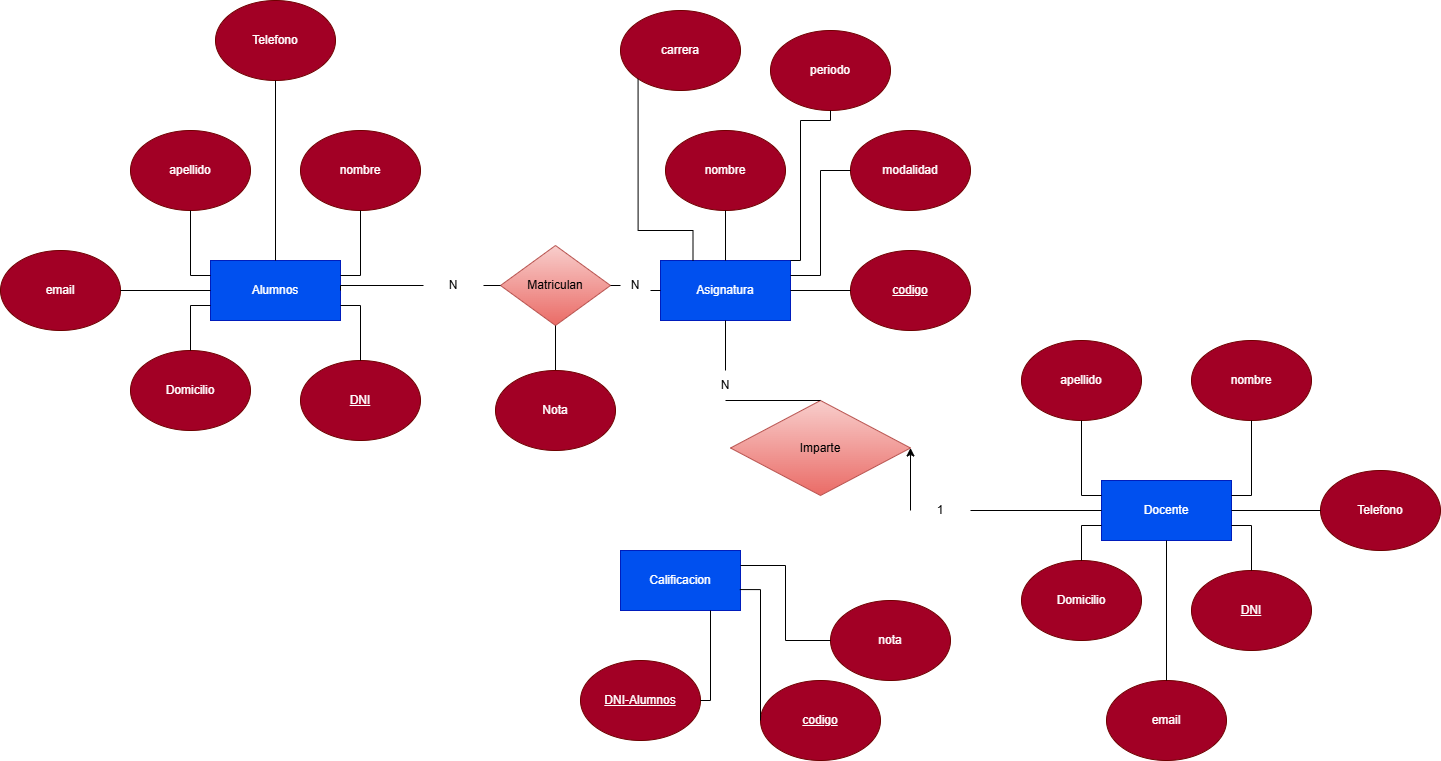

The diagram above was exported from draw.io. Its source (the exported page's mxGraphModel, read from the mxfile embedded in the PNG):
<mxGraphModel dx="2115" dy="1837" grid="1" gridSize="10" guides="1" tooltips="1" connect="1" arrows="1" fold="1" page="1" pageScale="1" pageWidth="827" pageHeight="1169" math="0" shadow="0">
  <root>
    <mxCell id="0" />
    <mxCell id="1" parent="0" />
    <mxCell id="rmH9S61DmYhP-CHugP74-1" parent="1" style="rounded=0;whiteSpace=wrap;html=1;fillColor=#0050ef;fontColor=#ffffff;strokeColor=#001DBC;" value="Alumnos" vertex="1">
      <mxGeometry height="60" width="130" x="140" y="120" as="geometry" />
    </mxCell>
    <mxCell id="rmH9S61DmYhP-CHugP74-2" parent="1" style="ellipse;whiteSpace=wrap;html=1;fillColor=#a20025;fontColor=#ffffff;strokeColor=#6F0000;" value="nombre" vertex="1">
      <mxGeometry height="80" width="120" x="230" y="-10" as="geometry" />
    </mxCell>
    <mxCell id="rmH9S61DmYhP-CHugP74-3" parent="1" style="ellipse;whiteSpace=wrap;html=1;fillColor=#a20025;fontColor=#ffffff;strokeColor=#6F0000;" value="apellido" vertex="1">
      <mxGeometry height="80" width="120" x="60" y="-10" as="geometry" />
    </mxCell>
    <mxCell id="rmH9S61DmYhP-CHugP74-5" parent="1" style="ellipse;whiteSpace=wrap;html=1;fillColor=#a20025;fontColor=#ffffff;strokeColor=#6F0000;" value="&lt;u&gt;DNI&lt;/u&gt;" vertex="1">
      <mxGeometry height="80" width="120" x="230" y="220" as="geometry" />
    </mxCell>
    <mxCell id="rmH9S61DmYhP-CHugP74-6" parent="1" style="ellipse;whiteSpace=wrap;html=1;fillColor=#a20025;fontColor=#ffffff;strokeColor=#6F0000;" value="Domicilio" vertex="1">
      <mxGeometry height="80" width="120" x="60" y="210" as="geometry" />
    </mxCell>
    <mxCell id="rmH9S61DmYhP-CHugP74-7" edge="1" parent="1" source="rmH9S61DmYhP-CHugP74-1" style="endArrow=none;html=1;rounded=0;entryX=0.5;entryY=0;entryDx=0;entryDy=0;exitX=1;exitY=0.75;exitDx=0;exitDy=0;edgeStyle=orthogonalEdgeStyle;" target="rmH9S61DmYhP-CHugP74-5" value="">
      <mxGeometry height="50" relative="1" width="50" as="geometry">
        <mxPoint x="160" y="270" as="sourcePoint" />
        <mxPoint x="210" y="220" as="targetPoint" />
      </mxGeometry>
    </mxCell>
    <mxCell id="rmH9S61DmYhP-CHugP74-8" edge="1" parent="1" source="rmH9S61DmYhP-CHugP74-2" style="endArrow=none;html=1;rounded=0;entryX=1;entryY=0.25;entryDx=0;entryDy=0;exitX=0.5;exitY=1;exitDx=0;exitDy=0;edgeStyle=orthogonalEdgeStyle;" target="rmH9S61DmYhP-CHugP74-1" value="">
      <mxGeometry height="50" relative="1" width="50" as="geometry">
        <mxPoint x="360" y="60" as="sourcePoint" />
        <mxPoint x="360" y="100" as="targetPoint" />
      </mxGeometry>
    </mxCell>
    <mxCell id="rmH9S61DmYhP-CHugP74-9" edge="1" parent="1" source="rmH9S61DmYhP-CHugP74-1" style="endArrow=none;html=1;rounded=0;entryX=0.5;entryY=0;entryDx=0;entryDy=0;exitX=0;exitY=0.75;exitDx=0;exitDy=0;edgeStyle=orthogonalEdgeStyle;" target="rmH9S61DmYhP-CHugP74-6" value="">
      <mxGeometry height="50" relative="1" width="50" as="geometry">
        <mxPoint x="120" y="160" as="sourcePoint" />
        <mxPoint x="120" y="200" as="targetPoint" />
      </mxGeometry>
    </mxCell>
    <mxCell id="rmH9S61DmYhP-CHugP74-11" edge="1" parent="1" source="rmH9S61DmYhP-CHugP74-1" style="endArrow=none;html=1;rounded=0;entryX=0.5;entryY=1;entryDx=0;entryDy=0;edgeStyle=orthogonalEdgeStyle;exitX=0;exitY=0.25;exitDx=0;exitDy=0;" target="rmH9S61DmYhP-CHugP74-3" value="">
      <mxGeometry height="50" relative="1" width="50" as="geometry">
        <mxPoint x="120" y="130" as="sourcePoint" />
        <mxPoint x="210" y="120" as="targetPoint" />
      </mxGeometry>
    </mxCell>
    <mxCell id="rmH9S61DmYhP-CHugP74-12" parent="1" style="rounded=0;whiteSpace=wrap;html=1;fillColor=#0050ef;fontColor=#ffffff;strokeColor=#001DBC;" value="Asignatura" vertex="1">
      <mxGeometry height="60" width="130" x="590" y="120" as="geometry" />
    </mxCell>
    <mxCell id="rmH9S61DmYhP-CHugP74-13" parent="1" style="ellipse;whiteSpace=wrap;html=1;fillColor=#a20025;fontColor=#ffffff;strokeColor=#6F0000;" value="nombre" vertex="1">
      <mxGeometry height="80" width="120" x="595" y="-10" as="geometry" />
    </mxCell>
    <mxCell id="rmH9S61DmYhP-CHugP74-14" parent="1" style="ellipse;whiteSpace=wrap;html=1;fillColor=#a20025;fontColor=#ffffff;strokeColor=#6F0000;" value="&lt;u&gt;codigo&lt;/u&gt;" vertex="1">
      <mxGeometry height="80" width="120" x="780" y="110" as="geometry" />
    </mxCell>
    <mxCell id="rmH9S61DmYhP-CHugP74-18" edge="1" parent="1" source="rmH9S61DmYhP-CHugP74-12" style="endArrow=none;html=1;rounded=0;exitX=1;exitY=0.5;exitDx=0;exitDy=0;entryX=0;entryY=0.5;entryDx=0;entryDy=0;" target="rmH9S61DmYhP-CHugP74-14" value="">
      <mxGeometry height="50" relative="1" width="50" as="geometry">
        <mxPoint x="770" y="140" as="sourcePoint" />
        <mxPoint x="770" y="70" as="targetPoint" />
      </mxGeometry>
    </mxCell>
    <mxCell id="rmH9S61DmYhP-CHugP74-19" edge="1" parent="1" source="rmH9S61DmYhP-CHugP74-12" style="endArrow=none;html=1;rounded=0;exitX=0.5;exitY=0;exitDx=0;exitDy=0;entryX=0.5;entryY=1;entryDx=0;entryDy=0;" target="rmH9S61DmYhP-CHugP74-13" value="">
      <mxGeometry height="50" relative="1" width="50" as="geometry">
        <mxPoint x="570" y="150" as="sourcePoint" />
        <mxPoint x="570" y="80" as="targetPoint" />
      </mxGeometry>
    </mxCell>
    <mxCell id="rmH9S61DmYhP-CHugP74-20" parent="1" style="rhombus;whiteSpace=wrap;html=1;fillColor=#f8cecc;strokeColor=#b85450;gradientColor=#ea6b66;" value="Imparte" vertex="1">
      <mxGeometry height="95" width="180" x="660" y="260" as="geometry" />
    </mxCell>
    <mxCell id="rmH9S61DmYhP-CHugP74-25" parent="1" style="rounded=0;whiteSpace=wrap;html=1;fillColor=#0050ef;strokeColor=#001DBC;fontColor=#ffffff;" value="Calificacion" vertex="1">
      <mxGeometry height="60" width="120" x="550" y="410" as="geometry" />
    </mxCell>
    <mxCell id="rmH9S61DmYhP-CHugP74-34" edge="1" parent="1" source="rmH9S61DmYhP-CHugP74-26" style="endArrow=none;html=1;rounded=0;entryX=1;entryY=0.5;entryDx=0;entryDy=0;exitX=0;exitY=0.5;exitDx=0;exitDy=0;edgeStyle=orthogonalEdgeStyle;" target="rmH9S61DmYhP-CHugP74-1" value="">
      <mxGeometry height="50" relative="1" width="50" as="geometry">
        <Array as="points">
          <mxPoint x="270.06" y="145" />
        </Array>
        <mxPoint x="535.0000000000001" y="374.96" as="sourcePoint" />
        <mxPoint x="240" y="144.96" as="targetPoint" />
      </mxGeometry>
    </mxCell>
    <mxCell id="rmH9S61DmYhP-CHugP74-37" edge="1" parent="1" source="rmH9S61DmYhP-CHugP74-31" style="endArrow=none;html=1;rounded=0;entryX=0.5;entryY=1;entryDx=0;entryDy=0;exitX=0.5;exitY=0;exitDx=0;exitDy=0;" target="rmH9S61DmYhP-CHugP74-12" value="">
      <mxGeometry height="50" relative="1" width="50" as="geometry">
        <mxPoint x="650" y="340" as="sourcePoint" />
        <mxPoint x="700" y="290" as="targetPoint" />
      </mxGeometry>
    </mxCell>
    <mxCell id="rmH9S61DmYhP-CHugP74-38" parent="1" style="ellipse;whiteSpace=wrap;html=1;fillColor=#a20025;fontColor=#ffffff;strokeColor=#6F0000;" value="&lt;u&gt;codigo&lt;/u&gt;" vertex="1">
      <mxGeometry height="80" width="120" x="690" y="540" as="geometry" />
    </mxCell>
    <mxCell id="rmH9S61DmYhP-CHugP74-39" parent="1" style="ellipse;whiteSpace=wrap;html=1;fillColor=#a20025;fontColor=#ffffff;strokeColor=#6F0000;" value="nota" vertex="1">
      <mxGeometry height="80" width="120" x="760" y="460" as="geometry" />
    </mxCell>
    <mxCell id="rmH9S61DmYhP-CHugP74-45" edge="1" parent="1" source="rmH9S61DmYhP-CHugP74-25" style="endArrow=none;html=1;rounded=0;entryX=0;entryY=0.5;entryDx=0;entryDy=0;edgeStyle=orthogonalEdgeStyle;exitX=1;exitY=0.25;exitDx=0;exitDy=0;" target="rmH9S61DmYhP-CHugP74-39" value="">
      <mxGeometry height="50" relative="1" width="50" as="geometry">
        <mxPoint x="730" y="600" as="sourcePoint" />
        <mxPoint x="780" y="550" as="targetPoint" />
      </mxGeometry>
    </mxCell>
    <mxCell id="rmH9S61DmYhP-CHugP74-46" edge="1" parent="1" source="rmH9S61DmYhP-CHugP74-25" style="endArrow=none;html=1;rounded=0;entryX=0;entryY=0.5;entryDx=0;entryDy=0;edgeStyle=orthogonalEdgeStyle;exitX=0.994;exitY=0.651;exitDx=0;exitDy=0;exitPerimeter=0;" target="rmH9S61DmYhP-CHugP74-38" value="">
      <mxGeometry height="50" relative="1" width="50" as="geometry">
        <Array as="points">
          <mxPoint x="690.05" y="449.14" />
        </Array>
        <mxPoint x="680" y="680" as="sourcePoint" />
        <mxPoint x="745" y="770" as="targetPoint" />
      </mxGeometry>
    </mxCell>
    <mxCell id="rmH9S61DmYhP-CHugP74-31" parent="1" style="text;html=1;whiteSpace=wrap;strokeColor=none;fillColor=none;align=center;verticalAlign=middle;rounded=0;" value="N" vertex="1">
      <mxGeometry height="30" width="60" x="625" y="230" as="geometry" />
    </mxCell>
    <mxCell id="rmH9S61DmYhP-CHugP74-26" parent="1" style="text;html=1;whiteSpace=wrap;strokeColor=none;fillColor=none;align=center;verticalAlign=middle;rounded=0;" value="N" vertex="1">
      <mxGeometry height="30" width="60" x="353" y="130" as="geometry" />
    </mxCell>
    <mxCell id="WyRFb5lvf3Le77KZUDTa-1" parent="1" style="rounded=0;whiteSpace=wrap;html=1;fillColor=#0050ef;fontColor=#ffffff;strokeColor=#001DBC;" value="Docente" vertex="1">
      <mxGeometry height="60" width="130" x="1031" y="340" as="geometry" />
    </mxCell>
    <mxCell id="WyRFb5lvf3Le77KZUDTa-2" parent="1" style="ellipse;whiteSpace=wrap;html=1;fillColor=#a20025;fontColor=#ffffff;strokeColor=#6F0000;" value="nombre" vertex="1">
      <mxGeometry height="80" width="120" x="1121" y="200" as="geometry" />
    </mxCell>
    <mxCell id="WyRFb5lvf3Le77KZUDTa-3" parent="1" style="ellipse;whiteSpace=wrap;html=1;fillColor=#a20025;fontColor=#ffffff;strokeColor=#6F0000;" value="apellido" vertex="1">
      <mxGeometry height="80" width="120" x="951" y="200" as="geometry" />
    </mxCell>
    <mxCell id="WyRFb5lvf3Le77KZUDTa-4" parent="1" style="ellipse;whiteSpace=wrap;html=1;fillColor=#a20025;fontColor=#ffffff;strokeColor=#6F0000;" value="&lt;u&gt;DNI&lt;/u&gt;" vertex="1">
      <mxGeometry height="80" width="120" x="1121" y="430" as="geometry" />
    </mxCell>
    <mxCell id="WyRFb5lvf3Le77KZUDTa-5" parent="1" style="ellipse;whiteSpace=wrap;html=1;fillColor=#a20025;fontColor=#ffffff;strokeColor=#6F0000;" value="Domicilio" vertex="1">
      <mxGeometry height="80" width="120" x="951" y="420" as="geometry" />
    </mxCell>
    <mxCell id="WyRFb5lvf3Le77KZUDTa-6" edge="1" parent="1" source="WyRFb5lvf3Le77KZUDTa-1" style="endArrow=none;html=1;rounded=0;entryX=0.5;entryY=0;entryDx=0;entryDy=0;exitX=1;exitY=0.75;exitDx=0;exitDy=0;edgeStyle=orthogonalEdgeStyle;" target="WyRFb5lvf3Le77KZUDTa-4" value="">
      <mxGeometry height="50" relative="1" width="50" as="geometry">
        <mxPoint x="1051" y="480" as="sourcePoint" />
        <mxPoint x="1101" y="430" as="targetPoint" />
      </mxGeometry>
    </mxCell>
    <mxCell id="WyRFb5lvf3Le77KZUDTa-7" edge="1" parent="1" source="WyRFb5lvf3Le77KZUDTa-2" style="endArrow=none;html=1;rounded=0;entryX=1;entryY=0.25;entryDx=0;entryDy=0;exitX=0.5;exitY=1;exitDx=0;exitDy=0;edgeStyle=orthogonalEdgeStyle;" target="WyRFb5lvf3Le77KZUDTa-1" value="">
      <mxGeometry height="50" relative="1" width="50" as="geometry">
        <mxPoint x="1251" y="270" as="sourcePoint" />
        <mxPoint x="1251" y="310" as="targetPoint" />
      </mxGeometry>
    </mxCell>
    <mxCell id="WyRFb5lvf3Le77KZUDTa-8" edge="1" parent="1" source="WyRFb5lvf3Le77KZUDTa-1" style="endArrow=none;html=1;rounded=0;entryX=0.5;entryY=0;entryDx=0;entryDy=0;exitX=0;exitY=0.75;exitDx=0;exitDy=0;edgeStyle=orthogonalEdgeStyle;" target="WyRFb5lvf3Le77KZUDTa-5" value="">
      <mxGeometry height="50" relative="1" width="50" as="geometry">
        <mxPoint x="1011" y="370" as="sourcePoint" />
        <mxPoint x="1011" y="410" as="targetPoint" />
      </mxGeometry>
    </mxCell>
    <mxCell id="WyRFb5lvf3Le77KZUDTa-9" edge="1" parent="1" source="WyRFb5lvf3Le77KZUDTa-1" style="endArrow=none;html=1;rounded=0;entryX=0.5;entryY=1;entryDx=0;entryDy=0;edgeStyle=orthogonalEdgeStyle;exitX=0;exitY=0.25;exitDx=0;exitDy=0;" target="WyRFb5lvf3Le77KZUDTa-3" value="">
      <mxGeometry height="50" relative="1" width="50" as="geometry">
        <mxPoint x="1011" y="340" as="sourcePoint" />
        <mxPoint x="1101" y="330" as="targetPoint" />
      </mxGeometry>
    </mxCell>
    <mxCell id="WyRFb5lvf3Le77KZUDTa-10" edge="1" parent="1" source="WyRFb5lvf3Le77KZUDTa-13" style="endArrow=none;html=1;rounded=0;entryX=0;entryY=0.5;entryDx=0;entryDy=0;exitX=1;exitY=0.5;exitDx=0;exitDy=0;" target="WyRFb5lvf3Le77KZUDTa-1" value="">
      <mxGeometry height="50" relative="1" width="50" as="geometry">
        <mxPoint x="940" y="430" as="sourcePoint" />
        <mxPoint x="990" y="380" as="targetPoint" />
      </mxGeometry>
    </mxCell>
    <mxCell id="WyRFb5lvf3Le77KZUDTa-11" parent="1" style="ellipse;whiteSpace=wrap;html=1;fillColor=#a20025;fontColor=#ffffff;strokeColor=#6F0000;" value="Telefono" vertex="1">
      <mxGeometry height="80" width="120" x="1250" y="330" as="geometry" />
    </mxCell>
    <mxCell id="WyRFb5lvf3Le77KZUDTa-12" edge="1" parent="1" source="WyRFb5lvf3Le77KZUDTa-1" style="endArrow=none;html=1;rounded=0;entryX=0;entryY=0.5;entryDx=0;entryDy=0;exitX=1;exitY=0.5;exitDx=0;exitDy=0;" target="WyRFb5lvf3Le77KZUDTa-11" value="">
      <mxGeometry height="50" relative="1" width="50" as="geometry">
        <mxPoint x="890" y="380" as="sourcePoint" />
        <mxPoint x="940" y="330" as="targetPoint" />
      </mxGeometry>
    </mxCell>
    <mxCell id="WyRFb5lvf3Le77KZUDTa-13" parent="1" style="text;html=1;whiteSpace=wrap;strokeColor=none;fillColor=none;align=center;verticalAlign=middle;rounded=0;" value="1" vertex="1">
      <mxGeometry height="30" width="60" x="840" y="355" as="geometry" />
    </mxCell>
    <mxCell id="vEW6es7UM1lhlB9AcH2Y-1" parent="1" style="rhombus;whiteSpace=wrap;html=1;fillColor=#f8cecc;strokeColor=#b85450;gradientColor=#ea6b66;" value="Matriculan" vertex="1">
      <mxGeometry height="80" width="110" x="430" y="105" as="geometry" />
    </mxCell>
    <mxCell id="vEW6es7UM1lhlB9AcH2Y-2" edge="1" parent="1" source="vEW6es7UM1lhlB9AcH2Y-1" style="endArrow=none;html=1;rounded=0;entryX=1;entryY=0.5;entryDx=0;entryDy=0;exitX=0;exitY=0.5;exitDx=0;exitDy=0;" target="rmH9S61DmYhP-CHugP74-26" value="">
      <mxGeometry height="50" relative="1" width="50" as="geometry">
        <mxPoint x="550" y="330" as="sourcePoint" />
        <mxPoint x="600" y="280" as="targetPoint" />
      </mxGeometry>
    </mxCell>
    <mxCell id="vEW6es7UM1lhlB9AcH2Y-3" edge="1" parent="1" source="rmH9S61DmYhP-CHugP74-12" style="endArrow=none;html=1;rounded=0;entryX=1;entryY=0.75;entryDx=0;entryDy=0;exitX=0;exitY=0.5;exitDx=0;exitDy=0;" target="vEW6es7UM1lhlB9AcH2Y-4" value="">
      <mxGeometry height="50" relative="1" width="50" as="geometry">
        <mxPoint x="480" y="260" as="sourcePoint" />
        <mxPoint x="530" y="210" as="targetPoint" />
      </mxGeometry>
    </mxCell>
    <mxCell id="vEW6es7UM1lhlB9AcH2Y-4" parent="1" style="text;html=1;whiteSpace=wrap;strokeColor=none;fillColor=none;align=center;verticalAlign=middle;rounded=0;" value="N" vertex="1">
      <mxGeometry height="20" width="30" x="550" y="135" as="geometry" />
    </mxCell>
    <mxCell id="vEW6es7UM1lhlB9AcH2Y-6" edge="1" parent="1" source="vEW6es7UM1lhlB9AcH2Y-4" style="endArrow=none;html=1;rounded=0;entryX=1;entryY=0.5;entryDx=0;entryDy=0;exitX=0;exitY=0.5;exitDx=0;exitDy=0;" target="vEW6es7UM1lhlB9AcH2Y-1" value="">
      <mxGeometry height="50" relative="1" width="50" as="geometry">
        <mxPoint x="560" y="205" as="sourcePoint" />
        <mxPoint x="530" y="190" as="targetPoint" />
      </mxGeometry>
    </mxCell>
    <mxCell id="vEW6es7UM1lhlB9AcH2Y-7" edge="1" parent="1" source="rmH9S61DmYhP-CHugP74-31" style="endArrow=none;html=1;rounded=0;exitX=0.5;exitY=1;exitDx=0;exitDy=0;entryX=0.5;entryY=0;entryDx=0;entryDy=0;" target="rmH9S61DmYhP-CHugP74-20" value="">
      <mxGeometry height="50" relative="1" width="50" as="geometry">
        <mxPoint x="760" y="380" as="sourcePoint" />
        <mxPoint x="655" y="310" as="targetPoint" />
      </mxGeometry>
    </mxCell>
    <mxCell id="vEW6es7UM1lhlB9AcH2Y-15" parent="1" style="ellipse;whiteSpace=wrap;html=1;fillColor=#a20025;fontColor=#ffffff;strokeColor=#6F0000;" value="&lt;u&gt;DNI-Alumnos&lt;/u&gt;" vertex="1">
      <mxGeometry height="80" width="120" x="510" y="520" as="geometry" />
    </mxCell>
    <mxCell id="vEW6es7UM1lhlB9AcH2Y-16" edge="1" parent="1" source="rmH9S61DmYhP-CHugP74-25" style="endArrow=none;html=1;rounded=0;exitX=0.75;exitY=1;exitDx=0;exitDy=0;entryX=1;entryY=0.5;entryDx=0;entryDy=0;edgeStyle=orthogonalEdgeStyle;" target="vEW6es7UM1lhlB9AcH2Y-15" value="">
      <mxGeometry height="50" relative="1" width="50" as="geometry">
        <Array as="points">
          <mxPoint x="640.05" y="560" />
        </Array>
        <mxPoint x="770" y="680" as="sourcePoint" />
        <mxPoint x="820" y="630" as="targetPoint" />
      </mxGeometry>
    </mxCell>
    <mxCell id="vEW6es7UM1lhlB9AcH2Y-21" edge="1" parent="1" source="WyRFb5lvf3Le77KZUDTa-13" style="endArrow=classic;html=1;rounded=0;exitX=0;exitY=0.5;exitDx=0;exitDy=0;entryX=1;entryY=0.5;entryDx=0;entryDy=0;" target="rmH9S61DmYhP-CHugP74-20" value="">
      <mxGeometry height="50" relative="1" width="50" as="geometry">
        <mxPoint x="930" y="450" as="sourcePoint" />
        <mxPoint x="980" y="400" as="targetPoint" />
      </mxGeometry>
    </mxCell>
    <mxCell id="vEW6es7UM1lhlB9AcH2Y-46" edge="1" parent="1" source="vEW6es7UM1lhlB9AcH2Y-47" style="endArrow=none;html=1;rounded=0;entryX=0.5;entryY=1;entryDx=0;entryDy=0;exitX=0.5;exitY=0;exitDx=0;exitDy=0;" target="vEW6es7UM1lhlB9AcH2Y-1" value="">
      <mxGeometry height="50" relative="1" width="50" as="geometry">
        <mxPoint x="480" y="260" as="sourcePoint" />
        <mxPoint x="650" y="350" as="targetPoint" />
      </mxGeometry>
    </mxCell>
    <mxCell id="vEW6es7UM1lhlB9AcH2Y-47" parent="1" style="ellipse;whiteSpace=wrap;html=1;fillColor=#a20025;fontColor=#ffffff;strokeColor=#6F0000;" value="Nota" vertex="1">
      <mxGeometry height="80" width="120" x="425" y="230" as="geometry" />
    </mxCell>
    <mxCell id="fRIDjVxDaz-7ZbevH_fN-1" parent="1" style="ellipse;whiteSpace=wrap;html=1;fillColor=#a20025;fontColor=#ffffff;strokeColor=#6F0000;" value="email" vertex="1">
      <mxGeometry height="80" width="120" x="-70" y="110" as="geometry" />
    </mxCell>
    <mxCell id="fRIDjVxDaz-7ZbevH_fN-2" edge="1" parent="1" source="fRIDjVxDaz-7ZbevH_fN-1" style="endArrow=none;html=1;rounded=0;exitX=1;exitY=0.5;exitDx=0;exitDy=0;entryX=0;entryY=0.5;entryDx=0;entryDy=0;" target="rmH9S61DmYhP-CHugP74-1" value="">
      <mxGeometry height="50" relative="1" width="50" as="geometry">
        <mxPoint x="510" y="330" as="sourcePoint" />
        <mxPoint x="560" y="280" as="targetPoint" />
      </mxGeometry>
    </mxCell>
    <mxCell id="fRIDjVxDaz-7ZbevH_fN-4" parent="1" style="ellipse;whiteSpace=wrap;html=1;fillColor=#a20025;fontColor=#ffffff;strokeColor=#6F0000;" value="email" vertex="1">
      <mxGeometry height="80" width="120" x="1036" y="540" as="geometry" />
    </mxCell>
    <mxCell id="fRIDjVxDaz-7ZbevH_fN-5" edge="1" parent="1" source="WyRFb5lvf3Le77KZUDTa-1" style="endArrow=none;html=1;rounded=0;entryX=0.5;entryY=0;entryDx=0;entryDy=0;exitX=0.5;exitY=1;exitDx=0;exitDy=0;" target="fRIDjVxDaz-7ZbevH_fN-4" value="">
      <mxGeometry height="50" relative="1" width="50" as="geometry">
        <mxPoint x="1110" y="370" as="sourcePoint" />
        <mxPoint x="1160" y="320" as="targetPoint" />
      </mxGeometry>
    </mxCell>
    <mxCell id="fRIDjVxDaz-7ZbevH_fN-6" parent="1" style="ellipse;whiteSpace=wrap;html=1;fillColor=#a20025;fontColor=#ffffff;strokeColor=#6F0000;" value="Telefono" vertex="1">
      <mxGeometry height="80" width="120" x="145" y="-140" as="geometry" />
    </mxCell>
    <mxCell id="fRIDjVxDaz-7ZbevH_fN-7" edge="1" parent="1" source="fRIDjVxDaz-7ZbevH_fN-6" style="endArrow=none;html=1;rounded=0;entryX=0.5;entryY=0;entryDx=0;entryDy=0;exitX=0.5;exitY=1;exitDx=0;exitDy=0;" target="rmH9S61DmYhP-CHugP74-1" value="">
      <mxGeometry height="50" relative="1" width="50" as="geometry">
        <mxPoint x="290" y="-20" as="sourcePoint" />
        <mxPoint x="340" y="-70" as="targetPoint" />
      </mxGeometry>
    </mxCell>
    <mxCell id="fRIDjVxDaz-7ZbevH_fN-8" parent="1" style="ellipse;whiteSpace=wrap;html=1;fillColor=#a20025;fontColor=#ffffff;strokeColor=#6F0000;" value="modalidad" vertex="1">
      <mxGeometry height="80" width="120" x="780" y="-10" as="geometry" />
    </mxCell>
    <mxCell id="fRIDjVxDaz-7ZbevH_fN-9" parent="1" style="ellipse;whiteSpace=wrap;html=1;fillColor=#a20025;fontColor=#ffffff;strokeColor=#6F0000;" value="periodo" vertex="1">
      <mxGeometry height="80" width="120" x="700" y="-110" as="geometry" />
    </mxCell>
    <mxCell id="fRIDjVxDaz-7ZbevH_fN-10" edge="1" parent="1" source="rmH9S61DmYhP-CHugP74-12" style="endArrow=none;html=1;rounded=0;entryX=0;entryY=0.5;entryDx=0;entryDy=0;exitX=1;exitY=0.25;exitDx=0;exitDy=0;edgeStyle=orthogonalEdgeStyle;" target="fRIDjVxDaz-7ZbevH_fN-8" value="">
      <mxGeometry height="50" relative="1" width="50" as="geometry">
        <mxPoint x="660" y="20" as="sourcePoint" />
        <mxPoint x="710" y="-30" as="targetPoint" />
      </mxGeometry>
    </mxCell>
    <mxCell id="fRIDjVxDaz-7ZbevH_fN-11" edge="1" parent="1" source="rmH9S61DmYhP-CHugP74-12" style="endArrow=none;html=1;rounded=0;entryX=0.5;entryY=1;entryDx=0;entryDy=0;exitX=1;exitY=0;exitDx=0;exitDy=0;edgeStyle=orthogonalEdgeStyle;" target="fRIDjVxDaz-7ZbevH_fN-9" value="">
      <mxGeometry height="50" relative="1" width="50" as="geometry">
        <Array as="points">
          <mxPoint x="730" y="120" />
          <mxPoint x="730" y="-20" />
          <mxPoint x="760" y="-20" />
        </Array>
        <mxPoint x="660" y="20" as="sourcePoint" />
        <mxPoint x="710" y="-30" as="targetPoint" />
      </mxGeometry>
    </mxCell>
    <mxCell id="fRIDjVxDaz-7ZbevH_fN-12" parent="1" style="ellipse;whiteSpace=wrap;html=1;fillColor=#a20025;fontColor=#ffffff;strokeColor=#6F0000;" value="carrera" vertex="1">
      <mxGeometry height="80" width="120" x="550" y="-130" as="geometry" />
    </mxCell>
    <mxCell id="fRIDjVxDaz-7ZbevH_fN-13" edge="1" parent="1" source="rmH9S61DmYhP-CHugP74-12" style="endArrow=none;html=1;rounded=0;entryX=0;entryY=1;entryDx=0;entryDy=0;exitX=0.25;exitY=0;exitDx=0;exitDy=0;edgeStyle=orthogonalEdgeStyle;" target="fRIDjVxDaz-7ZbevH_fN-12" value="">
      <mxGeometry height="50" relative="1" width="50" as="geometry">
        <Array as="points">
          <mxPoint x="622.5" y="90" />
          <mxPoint x="567.62" y="90" />
        </Array>
        <mxPoint x="580" y="50" as="sourcePoint" />
        <mxPoint x="630" as="targetPoint" />
      </mxGeometry>
    </mxCell>
  </root>
</mxGraphModel>